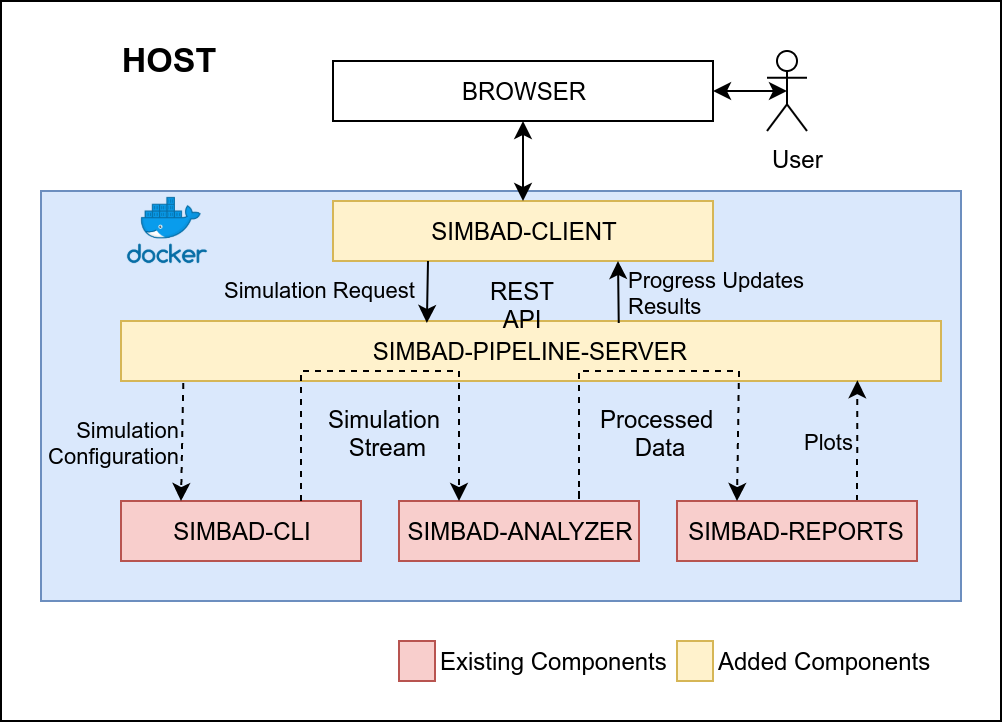

The diagram above was exported from draw.io. Its source (the exported page's mxGraphModel, read from the mxfile embedded in the PNG):
<mxGraphModel dx="942" dy="595" grid="1" gridSize="10" guides="1" tooltips="1" connect="1" arrows="1" fold="1" page="1" pageScale="1" pageWidth="827" pageHeight="1169" math="0" shadow="0">
  <root>
    <mxCell id="0" />
    <mxCell id="1" parent="0" />
    <mxCell id="THzQpXgZw4FpQ5s2hwLU-1" value="" style="rounded=0;whiteSpace=wrap;html=1;" parent="1" vertex="1">
      <mxGeometry x="30" y="40" width="500" height="360" as="geometry" />
    </mxCell>
    <mxCell id="THzQpXgZw4FpQ5s2hwLU-3" value="BROWSER" style="rounded=0;whiteSpace=wrap;html=1;" parent="1" vertex="1">
      <mxGeometry x="196" y="70" width="190" height="30" as="geometry" />
    </mxCell>
    <mxCell id="THzQpXgZw4FpQ5s2hwLU-4" value="" style="rounded=0;whiteSpace=wrap;html=1;fillColor=#dae8fc;strokeColor=#6c8ebf;" parent="1" vertex="1">
      <mxGeometry x="50" y="135" width="460" height="205" as="geometry" />
    </mxCell>
    <mxCell id="THzQpXgZw4FpQ5s2hwLU-5" value="&lt;b&gt;&lt;font style=&quot;font-size: 17px&quot;&gt;HOST&lt;/font&gt;&lt;/b&gt;" style="text;html=1;strokeColor=none;fillColor=none;align=center;verticalAlign=middle;whiteSpace=wrap;rounded=0;" parent="1" vertex="1">
      <mxGeometry x="60" y="60" width="107" height="20" as="geometry" />
    </mxCell>
    <mxCell id="THzQpXgZw4FpQ5s2hwLU-6" value="" style="shape=image;imageAspect=0;aspect=fixed;verticalLabelPosition=bottom;verticalAlign=top;image=data:image/png,(base64 omitted: 5608 chars);" parent="1" vertex="1">
      <mxGeometry x="90" y="135" width="47" height="40" as="geometry" />
    </mxCell>
    <mxCell id="THzQpXgZw4FpQ5s2hwLU-8" value="SIMBAD-CLIENT" style="rounded=0;whiteSpace=wrap;html=1;fillColor=#fff2cc;strokeColor=#d6b656;" parent="1" vertex="1">
      <mxGeometry x="196" y="140" width="190" height="30" as="geometry" />
    </mxCell>
    <mxCell id="THzQpXgZw4FpQ5s2hwLU-9" value="" style="endArrow=classic;startArrow=classic;html=1;entryX=0.5;entryY=1;entryDx=0;entryDy=0;exitX=0.5;exitY=0;exitDx=0;exitDy=0;" parent="1" source="THzQpXgZw4FpQ5s2hwLU-8" target="THzQpXgZw4FpQ5s2hwLU-3" edge="1">
      <mxGeometry width="50" height="50" relative="1" as="geometry">
        <mxPoint x="50" y="370" as="sourcePoint" />
        <mxPoint x="100" y="320" as="targetPoint" />
      </mxGeometry>
    </mxCell>
    <mxCell id="THzQpXgZw4FpQ5s2hwLU-15" value="Added Components" style="rounded=0;html=1;labelPosition=right;verticalLabelPosition=middle;align=left;verticalAlign=middle;spacingRight=0;horizontal=1;fillColor=#fff2cc;strokeColor=#d6b656;" parent="1" vertex="1">
      <mxGeometry x="368" y="360" width="18" height="20" as="geometry" />
    </mxCell>
    <mxCell id="THzQpXgZw4FpQ5s2hwLU-29" style="edgeStyle=orthogonalEdgeStyle;rounded=0;orthogonalLoop=1;jettySize=auto;html=1;exitX=0.5;exitY=0.5;exitDx=0;exitDy=0;exitPerimeter=0;entryX=1;entryY=0.5;entryDx=0;entryDy=0;fontSize=9;startArrow=classic;startFill=1;" parent="1" source="THzQpXgZw4FpQ5s2hwLU-25" target="THzQpXgZw4FpQ5s2hwLU-3" edge="1">
      <mxGeometry relative="1" as="geometry" />
    </mxCell>
    <mxCell id="THzQpXgZw4FpQ5s2hwLU-25" value="User" style="shape=umlActor;verticalLabelPosition=bottom;labelBackgroundColor=#ffffff;verticalAlign=top;html=1;outlineConnect=0;fontSize=12;align=left;" parent="1" vertex="1">
      <mxGeometry x="413" y="65" width="20" height="40" as="geometry" />
    </mxCell>
    <mxCell id="H5_1IvgiMDN97Av46aT9-2" value="SIMBAD-PIPELINE-SERVER" style="rounded=0;whiteSpace=wrap;html=1;fillColor=#fff2cc;strokeColor=#d6b656;labelPosition=center;verticalLabelPosition=middle;align=center;verticalAlign=middle;spacing=4;spacingTop=0;" parent="1" vertex="1">
      <mxGeometry x="90" y="200" width="410" height="30" as="geometry" />
    </mxCell>
    <mxCell id="H5_1IvgiMDN97Av46aT9-4" value="Simulation Request" style="endArrow=classic;html=1;exitX=0.25;exitY=1;exitDx=0;exitDy=0;entryX=0.373;entryY=0.033;entryDx=0;entryDy=0;labelPosition=left;verticalLabelPosition=middle;align=right;verticalAlign=middle;labelBackgroundColor=none;spacing=6;entryPerimeter=0;" parent="1" source="THzQpXgZw4FpQ5s2hwLU-8" target="H5_1IvgiMDN97Av46aT9-2" edge="1">
      <mxGeometry width="50" height="50" relative="1" as="geometry">
        <mxPoint x="60" y="450" as="sourcePoint" />
        <mxPoint x="110" y="400" as="targetPoint" />
      </mxGeometry>
    </mxCell>
    <mxCell id="H5_1IvgiMDN97Av46aT9-5" value="Progress Updates&lt;br&gt;Results" style="endArrow=classic;html=1;entryX=0.75;entryY=1;entryDx=0;entryDy=0;exitX=0.607;exitY=0.033;exitDx=0;exitDy=0;align=left;labelBackgroundColor=none;spacing=5;exitPerimeter=0;" parent="1" source="H5_1IvgiMDN97Av46aT9-2" target="THzQpXgZw4FpQ5s2hwLU-8" edge="1">
      <mxGeometry width="50" height="50" relative="1" as="geometry">
        <mxPoint x="60" y="450" as="sourcePoint" />
        <mxPoint x="110" y="400" as="targetPoint" />
      </mxGeometry>
    </mxCell>
    <mxCell id="H5_1IvgiMDN97Av46aT9-7" value="REST API" style="text;html=1;strokeColor=none;fillColor=none;align=center;verticalAlign=middle;whiteSpace=wrap;rounded=0;" parent="1" vertex="1">
      <mxGeometry x="261" y="175" width="60" height="20" as="geometry" />
    </mxCell>
    <mxCell id="teReYaU-fVVsF2tNRBn1-2" value="SIMBAD-CLI" style="rounded=0;whiteSpace=wrap;html=1;fillColor=#f8cecc;strokeColor=#b85450;" parent="1" vertex="1">
      <mxGeometry x="90" y="290" width="120" height="30" as="geometry" />
    </mxCell>
    <mxCell id="teReYaU-fVVsF2tNRBn1-13" value="Plots" style="rounded=0;orthogonalLoop=1;jettySize=auto;html=1;exitX=0.75;exitY=0;exitDx=0;exitDy=0;entryX=0.898;entryY=0.988;entryDx=0;entryDy=0;entryPerimeter=0;startArrow=none;startFill=0;endArrow=classic;endFill=1;dashed=1;labelPosition=left;verticalLabelPosition=middle;align=right;verticalAlign=middle;labelBackgroundColor=none;" parent="1" source="teReYaU-fVVsF2tNRBn1-3" target="H5_1IvgiMDN97Av46aT9-2" edge="1">
      <mxGeometry relative="1" as="geometry" />
    </mxCell>
    <mxCell id="teReYaU-fVVsF2tNRBn1-3" value="SIMBAD-REPORTS" style="rounded=0;whiteSpace=wrap;html=1;fillColor=#f8cecc;strokeColor=#b85450;" parent="1" vertex="1">
      <mxGeometry x="368" y="290" width="120" height="30" as="geometry" />
    </mxCell>
    <mxCell id="teReYaU-fVVsF2tNRBn1-4" value="SIMBAD-ANALYZER" style="rounded=0;whiteSpace=wrap;html=1;fillColor=#f8cecc;strokeColor=#b85450;" parent="1" vertex="1">
      <mxGeometry x="229" y="290" width="120" height="30" as="geometry" />
    </mxCell>
    <mxCell id="teReYaU-fVVsF2tNRBn1-9" value="Simulation&lt;br&gt;Configuration" style="endArrow=classic;html=1;exitX=0.076;exitY=1.033;exitDx=0;exitDy=0;exitPerimeter=0;entryX=0.25;entryY=0;entryDx=0;entryDy=0;align=right;labelPosition=left;verticalLabelPosition=middle;verticalAlign=middle;labelBackgroundColor=none;dashed=1;" parent="1" source="H5_1IvgiMDN97Av46aT9-2" target="teReYaU-fVVsF2tNRBn1-2" edge="1">
      <mxGeometry width="50" height="50" relative="1" as="geometry">
        <mxPoint x="60" y="610" as="sourcePoint" />
        <mxPoint x="121" y="290" as="targetPoint" />
      </mxGeometry>
    </mxCell>
    <mxCell id="teReYaU-fVVsF2tNRBn1-17" value="Existing Components" style="rounded=0;html=1;labelPosition=right;verticalLabelPosition=middle;align=left;verticalAlign=middle;spacingRight=0;horizontal=1;fillColor=#f8cecc;strokeColor=#b85450;" parent="1" vertex="1">
      <mxGeometry x="229" y="360" width="18" height="20" as="geometry" />
    </mxCell>
    <mxCell id="teReYaU-fVVsF2tNRBn1-26" value="" style="endArrow=classic;dashed=1;html=1;labelBackgroundColor=none;align=center;rounded=0;startArrow=none;startFill=0;endFill=1;labelPosition=center;verticalLabelPosition=top;verticalAlign=top;entryX=0.25;entryY=0;entryDx=0;entryDy=0;exitX=0.75;exitY=0;exitDx=0;exitDy=0;" parent="1" source="teReYaU-fVVsF2tNRBn1-2" target="teReYaU-fVVsF2tNRBn1-4" edge="1">
      <mxGeometry width="50" height="50" relative="1" as="geometry">
        <mxPoint x="179" y="285" as="sourcePoint" />
        <mxPoint x="259" y="285" as="targetPoint" />
        <Array as="points">
          <mxPoint x="180" y="225" />
          <mxPoint x="230" y="225" />
          <mxPoint x="259" y="225" />
        </Array>
      </mxGeometry>
    </mxCell>
    <mxCell id="teReYaU-fVVsF2tNRBn1-28" value="Simulation &lt;br&gt;Stream" style="text;html=1;align=center;verticalAlign=middle;resizable=0;points=[];;labelBackgroundColor=none;" parent="teReYaU-fVVsF2tNRBn1-26" vertex="1" connectable="0">
      <mxGeometry x="0.0924" y="2" relative="1" as="geometry">
        <mxPoint x="-8" y="32" as="offset" />
      </mxGeometry>
    </mxCell>
    <mxCell id="teReYaU-fVVsF2tNRBn1-29" value="" style="endArrow=classic;dashed=1;html=1;labelBackgroundColor=none;align=center;rounded=0;startArrow=none;startFill=0;endFill=1;labelPosition=center;verticalLabelPosition=top;verticalAlign=top;entryX=0.25;entryY=0;entryDx=0;entryDy=0;" parent="1" target="teReYaU-fVVsF2tNRBn1-3" edge="1">
      <mxGeometry width="50" height="50" relative="1" as="geometry">
        <mxPoint x="319" y="285" as="sourcePoint" />
        <mxPoint x="399.0000000000001" y="285" as="targetPoint" />
        <Array as="points">
          <mxPoint x="319" y="290" />
          <mxPoint x="319" y="225" />
          <mxPoint x="399" y="225" />
        </Array>
      </mxGeometry>
    </mxCell>
    <mxCell id="teReYaU-fVVsF2tNRBn1-30" value="Processed &lt;br&gt;Data" style="text;html=1;align=center;verticalAlign=middle;resizable=0;points=[];;labelBackgroundColor=none;" parent="teReYaU-fVVsF2tNRBn1-29" vertex="1" connectable="0">
      <mxGeometry x="0.0924" y="2" relative="1" as="geometry">
        <mxPoint x="-8" y="32" as="offset" />
      </mxGeometry>
    </mxCell>
  </root>
</mxGraphModel>